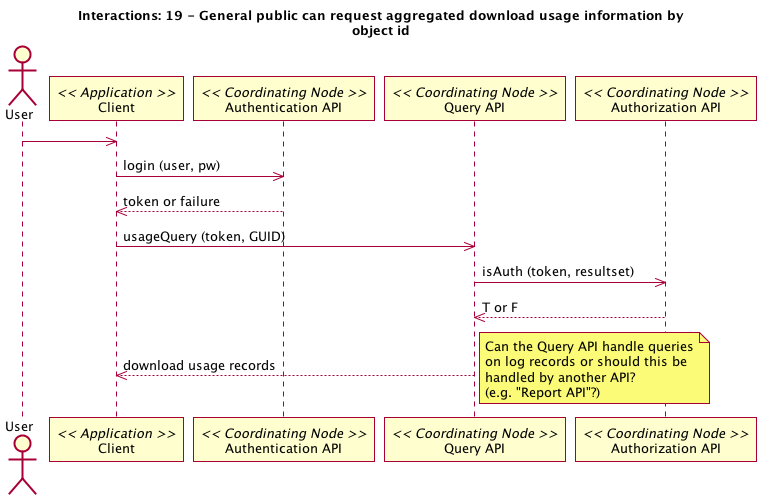

The diagram above was rendered by PlantUML. Its source (embedded in the PNG):
@startuml 19_interaction.png
title Interactions: 19 - General public can request aggregated download usage information by\nobject id
actor User
participant "Client" as app_client << Application >>
User -> app_client
participant "Authentication API" as c_authenticate << Coordinating Node >>
app_client -> c_authenticate: login (user, pw)
app_client <-- c_authenticate: token or failure
participant "Query API" as c_query << Coordinating Node >>
app_client -> c_query: usageQuery (token, GUID)
participant "Authorization API" as c_authorize << Coordinating Node >>
c_query -> c_authorize: isAuth (token, resultset)
c_query <-- c_authorize: T or F
app_client <-- c_query: download usage records
note right
@enduml